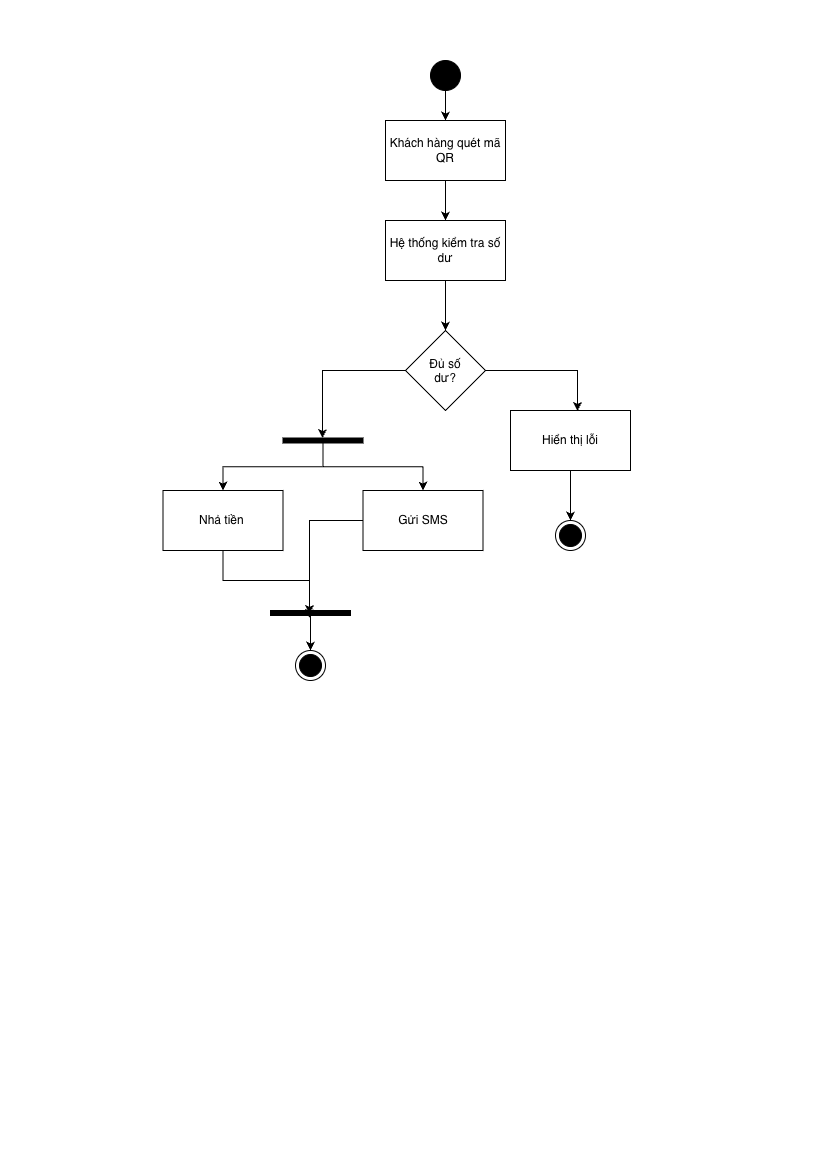

The diagram above was exported from draw.io. Its source (the exported page's mxGraphModel, read from the mxfile embedded in the PNG):
<mxGraphModel dx="1000" dy="600" grid="1" gridSize="10" guides="1" tooltips="1" connect="1" arrows="1" fold="1" page="1" pageScale="1" pageWidth="827" pageHeight="1169" math="0" shadow="0">
  <root>
    <mxCell id="0" />
    <mxCell id="1" parent="0" />
    <mxCell id="CfJF_vbiwkRVxh630q1e-10" edge="1" parent="1" source="CfJF_vbiwkRVxh630q1e-1" style="edgeStyle=orthogonalEdgeStyle;rounded=0;orthogonalLoop=1;jettySize=auto;html=1;" target="CfJF_vbiwkRVxh630q1e-2" value="">
      <mxGeometry relative="1" as="geometry" />
    </mxCell>
    <mxCell id="CfJF_vbiwkRVxh630q1e-1" parent="1" style="ellipse;fillColor=strokeColor;html=1;" value="" vertex="1">
      <mxGeometry height="30" width="30" x="430" y="60" as="geometry" />
    </mxCell>
    <mxCell id="CfJF_vbiwkRVxh630q1e-11" edge="1" parent="1" source="CfJF_vbiwkRVxh630q1e-2" style="edgeStyle=orthogonalEdgeStyle;rounded=0;orthogonalLoop=1;jettySize=auto;html=1;" target="CfJF_vbiwkRVxh630q1e-3" value="">
      <mxGeometry relative="1" as="geometry" />
    </mxCell>
    <mxCell id="CfJF_vbiwkRVxh630q1e-2" parent="1" style="rounded=0;whiteSpace=wrap;html=1;" value="Khách hàng quét mã QR" vertex="1">
      <mxGeometry height="60" width="120" x="385" y="120" as="geometry" />
    </mxCell>
    <mxCell id="CfJF_vbiwkRVxh630q1e-12" edge="1" parent="1" source="CfJF_vbiwkRVxh630q1e-3" style="edgeStyle=orthogonalEdgeStyle;rounded=0;orthogonalLoop=1;jettySize=auto;html=1;" target="CfJF_vbiwkRVxh630q1e-4" value="">
      <mxGeometry relative="1" as="geometry" />
    </mxCell>
    <mxCell id="CfJF_vbiwkRVxh630q1e-3" parent="1" style="rounded=0;whiteSpace=wrap;html=1;" value="Hệ thống kiểm tra số dư" vertex="1">
      <mxGeometry height="60" width="120" x="385" y="220" as="geometry" />
    </mxCell>
    <mxCell id="CfJF_vbiwkRVxh630q1e-4" parent="1" style="rhombus;whiteSpace=wrap;html=1;shapeInside=1;" value="Đủ số dư?" vertex="1">
      <mxGeometry height="80" width="80" x="405" y="330" as="geometry" />
    </mxCell>
    <mxCell id="CfJF_vbiwkRVxh630q1e-24" edge="1" parent="1" source="CfJF_vbiwkRVxh630q1e-5" style="edgeStyle=orthogonalEdgeStyle;rounded=0;orthogonalLoop=1;jettySize=auto;html=1;" target="CfJF_vbiwkRVxh630q1e-23" value="">
      <mxGeometry relative="1" as="geometry" />
    </mxCell>
    <mxCell id="CfJF_vbiwkRVxh630q1e-5" parent="1" style="rounded=0;whiteSpace=wrap;html=1;" value="Hiển thị lỗi" vertex="1">
      <mxGeometry height="60" width="120" x="510" y="410" as="geometry" />
    </mxCell>
    <mxCell id="CfJF_vbiwkRVxh630q1e-7" parent="1" style="rounded=0;whiteSpace=wrap;html=1;" value="Gửi SMS" vertex="1">
      <mxGeometry height="60" width="120" x="362.5" y="490" as="geometry" />
    </mxCell>
    <mxCell id="CfJF_vbiwkRVxh630q1e-8" parent="1" style="rounded=0;whiteSpace=wrap;html=1;" value="Nhả tiền&amp;nbsp;" vertex="1">
      <mxGeometry height="60" width="120" x="162.5" y="490" as="geometry" />
    </mxCell>
    <mxCell id="CfJF_vbiwkRVxh630q1e-16" edge="1" parent="1" source="CfJF_vbiwkRVxh630q1e-9" style="edgeStyle=orthogonalEdgeStyle;rounded=0;orthogonalLoop=1;jettySize=auto;html=1;entryX=0.5;entryY=0;entryDx=0;entryDy=0;" target="CfJF_vbiwkRVxh630q1e-8">
      <mxGeometry relative="1" as="geometry" />
    </mxCell>
    <mxCell id="CfJF_vbiwkRVxh630q1e-17" edge="1" parent="1" source="CfJF_vbiwkRVxh630q1e-9" style="edgeStyle=orthogonalEdgeStyle;rounded=0;orthogonalLoop=1;jettySize=auto;html=1;entryX=0.5;entryY=0;entryDx=0;entryDy=0;" target="CfJF_vbiwkRVxh630q1e-7">
      <mxGeometry relative="1" as="geometry" />
    </mxCell>
    <mxCell id="CfJF_vbiwkRVxh630q1e-9" parent="1" style="html=1;points=[];perimeter=orthogonalPerimeter;fillColor=strokeColor;direction=south;" value="" vertex="1">
      <mxGeometry height="5" width="80" x="282.5" y="437.5" as="geometry" />
    </mxCell>
    <mxCell id="CfJF_vbiwkRVxh630q1e-13" edge="1" parent="1" source="CfJF_vbiwkRVxh630q1e-4" style="edgeStyle=orthogonalEdgeStyle;rounded=0;orthogonalLoop=1;jettySize=auto;html=1;entryX=0.558;entryY=0.008;entryDx=0;entryDy=0;entryPerimeter=0;" target="CfJF_vbiwkRVxh630q1e-5">
      <mxGeometry relative="1" as="geometry" />
    </mxCell>
    <mxCell id="CfJF_vbiwkRVxh630q1e-14" edge="1" parent="1" source="CfJF_vbiwkRVxh630q1e-4" style="edgeStyle=orthogonalEdgeStyle;rounded=0;orthogonalLoop=1;jettySize=auto;html=1;exitX=0;exitY=0.5;exitDx=0;exitDy=0;entryX=0;entryY=0.506;entryDx=0;entryDy=0;entryPerimeter=0;" target="CfJF_vbiwkRVxh630q1e-9">
      <mxGeometry relative="1" as="geometry" />
    </mxCell>
    <mxCell id="CfJF_vbiwkRVxh630q1e-21" edge="1" parent="1" source="CfJF_vbiwkRVxh630q1e-15" style="edgeStyle=orthogonalEdgeStyle;rounded=0;orthogonalLoop=1;jettySize=auto;html=1;" target="CfJF_vbiwkRVxh630q1e-20" value="">
      <mxGeometry relative="1" as="geometry" />
    </mxCell>
    <mxCell id="CfJF_vbiwkRVxh630q1e-15" parent="1" style="html=1;points=[];perimeter=orthogonalPerimeter;fillColor=strokeColor;direction=south;" value="" vertex="1">
      <mxGeometry height="5" width="80" x="270" y="610" as="geometry" />
    </mxCell>
    <mxCell id="CfJF_vbiwkRVxh630q1e-18" edge="1" parent="1" source="CfJF_vbiwkRVxh630q1e-8" style="edgeStyle=orthogonalEdgeStyle;rounded=0;orthogonalLoop=1;jettySize=auto;html=1;entryX=1.5;entryY=0.513;entryDx=0;entryDy=0;entryPerimeter=0;" target="CfJF_vbiwkRVxh630q1e-15">
      <mxGeometry relative="1" as="geometry" />
    </mxCell>
    <mxCell id="CfJF_vbiwkRVxh630q1e-19" edge="1" parent="1" source="CfJF_vbiwkRVxh630q1e-7" style="edgeStyle=orthogonalEdgeStyle;rounded=0;orthogonalLoop=1;jettySize=auto;html=1;entryX=0.7;entryY=0.513;entryDx=0;entryDy=0;entryPerimeter=0;" target="CfJF_vbiwkRVxh630q1e-15">
      <mxGeometry relative="1" as="geometry" />
    </mxCell>
    <mxCell id="CfJF_vbiwkRVxh630q1e-20" parent="1" style="ellipse;html=1;shape=endState;fillColor=strokeColor;" value="" vertex="1">
      <mxGeometry height="30" width="30" x="295" y="650" as="geometry" />
    </mxCell>
    <mxCell id="CfJF_vbiwkRVxh630q1e-23" parent="1" style="ellipse;html=1;shape=endState;fillColor=strokeColor;" value="" vertex="1">
      <mxGeometry height="30" width="30" x="555" y="520" as="geometry" />
    </mxCell>
  </root>
</mxGraphModel>